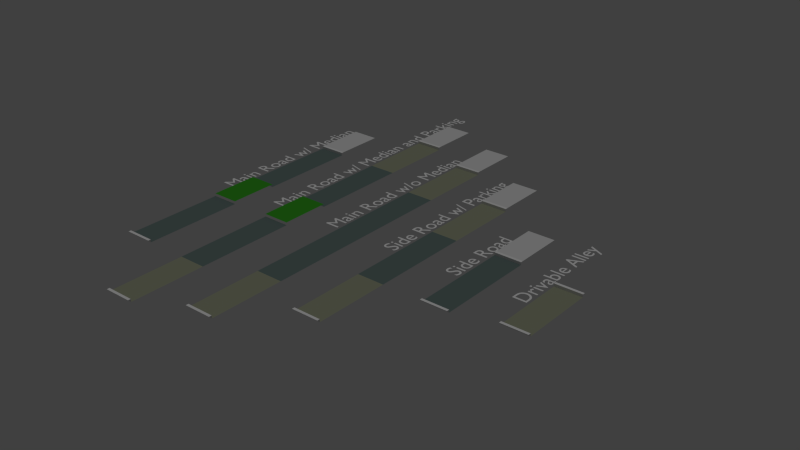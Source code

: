 # Source: Road_Widths.blend  (saved by Blender 2.70.0; exported with 4.5.12 LTS)
import bpy
from mathutils import Matrix  # noqa: F401  (used for matrix-valued properties, if any)

bpy.ops.wm.read_factory_settings(use_empty=True)
scene = bpy.context.scene
scene.name = 'Scene'

# ---- collections
col_collection_1 = bpy.data.collections.new('Collection 1'); scene.collection.children.link(col_collection_1)

# ---- materials (node trees are filled in below, after node groups)
mat_material_002 = bpy.data.materials.new('Material.002')
mat_material_002.alpha_threshold = 0.0
mat_material_002.use_transparent_shadow = False
mat_material_002.diffuse_color = (0.285, 0.3032, 0.2118, 1.0)
mat_material_002.roughness = 0.5
mat_material_002.line_color = (0.0, 0.0, 0.0, 1.0)
mat_material_001 = bpy.data.materials.new('Material.001')
mat_material_001.alpha_threshold = 0.0
mat_material_001.use_transparent_shadow = False
mat_material_001.diffuse_color = (0.1241, 0.1734, 0.1656, 1.0)
mat_material_001.roughness = 0.5
mat_material_001.line_color = (0.0, 0.0, 0.0, 1.0)
mat_material_004 = bpy.data.materials.new('Material.004')
mat_material_004.alpha_threshold = 0.0
mat_material_004.use_transparent_shadow = False
mat_material_004.preview_render_type = 'FLAT'
mat_material_004.diffuse_color = (0.6739, 0.6739, 0.6739, 1.0)
mat_material_004.roughness = 0.5
mat_material_004.line_color = (0.0, 0.0, 0.0, 1.0)
mat_material_003 = bpy.data.materials.new('Material.003')
mat_material_003.alpha_threshold = 0.0
mat_material_003.use_transparent_shadow = False
mat_material_003.diffuse_color = (0.03739, 0.3108, 0.01797, 1.0)
mat_material_003.roughness = 0.5
mat_material_003.line_color = (0.0, 0.0, 0.0, 1.0)

# ---- material node trees

# ---- world
world_world = bpy.data.worlds.new('World'); scene.world = world_world
world_world.color = (0.05088, 0.05088, 0.05088)
world_world.use_sun_shadow = False
world_world.sun_shadow_jitter_overblur = 0.0
world_world.cycles.sampling_method = 'MANUAL'
world_world.cycles.sample_map_resolution = 256

# ---- lights
light_sun = bpy.data.lights.new('Sun', 'SUN')
light_sun.transmission_factor = 0.0
light_sun.angle = 0.1993
light_sun.energy = 0.5
light_sun.shadow_buffer_clip_start = 0.5
light_sun.shadow_soft_size = 0.1
light_sun.shadow_cascade_max_distance = 1000.0
light_sun.cycles.use_multiple_importance_sampling = False

# ---- meshes
me_plane_028 = bpy.data.meshes.new('Plane.028')
me_plane_028.from_pydata([(0.0, 0.0, 0.0), (1.0, 0.0, 0.0), (0.0, 0.0, 0.1), (1.0, 0.0, 0.1), (0.0, 0.1, 0.1), (1.0, 0.1, 0.1)], [], [(0, 1, 3, 2), (2, 3, 5, 4)])
me_plane_028.use_remesh_preserve_volume = False
me_plane_028.use_remesh_preserve_attributes = False
me_plane_028.use_mirror_vertex_groups = False
me_plane_028.update()
me_plane_011 = bpy.data.meshes.new('Plane.011')
me_plane_011.from_pydata([(0.0, 0.0, 0.0), (1.0, 0.0, 0.0), (0.0, 2.75, 0.0), (1.0, 2.75, 0.0)], [], [(0, 1, 3, 2)])
me_plane_011.materials.append(mat_material_002)
me_plane_011.use_remesh_preserve_volume = False
me_plane_011.use_remesh_preserve_attributes = False
me_plane_011.use_mirror_vertex_groups = False
me_plane_011.update()
me_plane_010 = bpy.data.meshes.new('Plane.010')
me_plane_010.from_pydata([(0.0, 0.0, 0.0), (1.0, 0.0, 0.0), (0.0, 0.0, 0.1), (1.0, 0.0, 0.1), (0.0, 0.1, 0.1), (1.0, 0.1, 0.1)], [], [(0, 1, 3, 2), (2, 3, 5, 4)])
me_plane_010.use_remesh_preserve_volume = False
me_plane_010.use_remesh_preserve_attributes = False
me_plane_010.use_mirror_vertex_groups = False
me_plane_010.update()
me_plane_027 = bpy.data.meshes.new('Plane.027')
me_plane_027.from_pydata([(0.0, 0.0, 0.0), (1.0, 0.0, 0.0), (0.0, 0.0, 0.1), (1.0, 0.0, 0.1), (0.0, 0.1, 0.1), (1.0, 0.1, 0.1)], [], [(0, 1, 3, 2), (2, 3, 5, 4)])
me_plane_027.use_remesh_preserve_volume = False
me_plane_027.use_remesh_preserve_attributes = False
me_plane_027.use_mirror_vertex_groups = False
me_plane_027.update()
me_plane_013 = bpy.data.meshes.new('Plane.013')
me_plane_013.from_pydata([(0.0, 0.0, 0.0), (1.0, 0.0, 0.0), (0.0, 0.0, 0.1), (1.0, 0.0, 0.1), (0.0, 0.1, 0.1), (1.0, 0.1, 0.1)], [], [(0, 1, 3, 2), (2, 3, 5, 4)])
me_plane_013.use_remesh_preserve_volume = False
me_plane_013.use_remesh_preserve_attributes = False
me_plane_013.use_mirror_vertex_groups = False
me_plane_013.update()
me_plane_012 = bpy.data.meshes.new('Plane.012')
me_plane_012.from_pydata([(0.0, 0.0, 0.0), (1.0, 0.0, 0.0), (0.0, 3.65, 0.0), (1.0, 3.65, 0.0)], [], [(0, 1, 3, 2)])
me_plane_012.materials.append(mat_material_001)
me_plane_012.use_remesh_preserve_volume = False
me_plane_012.use_remesh_preserve_attributes = False
me_plane_012.use_mirror_vertex_groups = False
me_plane_012.update()
me_plane_029 = bpy.data.meshes.new('Plane.029')
me_plane_029.from_pydata([(0.0, 0.0, 0.0), (1.0, 0.0, 0.0), (0.0, 1.8, 0.0), (1.0, 1.8, 0.0)], [], [(0, 1, 3, 2)])
me_plane_029.materials.append(mat_material_004)
me_plane_029.use_remesh_preserve_volume = False
me_plane_029.use_remesh_preserve_attributes = False
me_plane_029.use_mirror_vertex_groups = False
me_plane_029.update()
me_plane_030 = bpy.data.meshes.new('Plane.030')
me_plane_030.from_pydata([(0.0, 0.0, 0.0), (1.0, 0.0, 0.0), (0.0, 1.8, 0.0), (1.0, 1.8, 0.0)], [], [(0, 1, 3, 2)])
me_plane_030.materials.append(mat_material_004)
me_plane_030.use_remesh_preserve_volume = False
me_plane_030.use_remesh_preserve_attributes = False
me_plane_030.use_mirror_vertex_groups = False
me_plane_030.update()
me_plane_026 = bpy.data.meshes.new('Plane.026')
me_plane_026.from_pydata([(0.0, 0.0, 0.0), (1.0, 0.0, 0.0), (0.0, 2.75, 0.0), (1.0, 2.75, 0.0)], [], [(0, 1, 3, 2)])
me_plane_026.materials.append(mat_material_002)
me_plane_026.use_remesh_preserve_volume = False
me_plane_026.use_remesh_preserve_attributes = False
me_plane_026.use_mirror_vertex_groups = False
me_plane_026.update()
me_plane_025 = bpy.data.meshes.new('Plane.025')
me_plane_025.from_pydata([(0.0, 0.0, 0.0), (1.0, 0.0, 0.0), (0.0, 0.0, 0.1), (1.0, 0.0, 0.1), (0.0, 0.1, 0.1), (1.0, 0.1, 0.1)], [], [(0, 1, 3, 2), (2, 3, 5, 4)])
me_plane_025.use_remesh_preserve_volume = False
me_plane_025.use_remesh_preserve_attributes = False
me_plane_025.use_mirror_vertex_groups = False
me_plane_025.update()
me_plane_009 = bpy.data.meshes.new('Plane.009')
me_plane_009.from_pydata([(0.0, 0.0, 0.0), (1.0, 0.0, 0.0), (0.0, 0.0, 0.1), (1.0, 0.0, 0.1), (0.0, 0.1, 0.1), (1.0, 0.1, 0.1)], [], [(0, 1, 3, 2), (2, 3, 5, 4)])
me_plane_009.use_remesh_preserve_volume = False
me_plane_009.use_remesh_preserve_attributes = False
me_plane_009.use_mirror_vertex_groups = False
me_plane_009.update()
me_plane_008 = bpy.data.meshes.new('Plane.008')
me_plane_008.from_pydata([(0.0, 0.0, 0.0), (1.0, 0.0, 0.0), (0.0, 3.65, 0.0), (1.0, 3.65, 0.0)], [], [(0, 1, 3, 2)])
me_plane_008.materials.append(mat_material_001)
me_plane_008.use_remesh_preserve_volume = False
me_plane_008.use_remesh_preserve_attributes = False
me_plane_008.use_mirror_vertex_groups = False
me_plane_008.update()
me_plane_007 = bpy.data.meshes.new('Plane.007')
me_plane_007.from_pydata([(0.0, 0.0, 0.0), (1.0, 0.0, 0.0), (0.0, 2.75, 0.0), (1.0, 2.75, 0.0)], [], [(0, 1, 3, 2)])
me_plane_007.materials.append(mat_material_002)
me_plane_007.use_remesh_preserve_volume = False
me_plane_007.use_remesh_preserve_attributes = False
me_plane_007.use_mirror_vertex_groups = False
me_plane_007.update()
me_plane_031 = bpy.data.meshes.new('Plane.031')
me_plane_031.from_pydata([(0.0, 0.0, 0.0), (1.0, 0.0, 0.0), (0.0, 1.8, 0.0), (1.0, 1.8, 0.0)], [], [(0, 1, 3, 2)])
me_plane_031.materials.append(mat_material_004)
me_plane_031.use_remesh_preserve_volume = False
me_plane_031.use_remesh_preserve_attributes = False
me_plane_031.use_mirror_vertex_groups = False
me_plane_031.update()
me_plane_024 = bpy.data.meshes.new('Plane.024')
me_plane_024.from_pydata([(0.0, 0.0, 0.0), (1.0, 0.0, 0.0), (0.0, 0.0, 0.1), (1.0, 0.0, 0.1), (0.0, 0.1, 0.1), (1.0, 0.1, 0.1)], [], [(0, 1, 3, 2), (2, 3, 5, 4)])
me_plane_024.use_remesh_preserve_volume = False
me_plane_024.use_remesh_preserve_attributes = False
me_plane_024.use_mirror_vertex_groups = False
me_plane_024.update()
me_plane_023 = bpy.data.meshes.new('Plane.023')
me_plane_023.from_pydata([(0.0, 0.0, 0.0), (1.0, 0.0, 0.0), (0.0, 2.75, 0.0), (1.0, 2.75, 0.0)], [], [(0, 1, 3, 2)])
me_plane_023.materials.append(mat_material_002)
me_plane_023.use_remesh_preserve_volume = False
me_plane_023.use_remesh_preserve_attributes = False
me_plane_023.use_mirror_vertex_groups = False
me_plane_023.update()
me_plane_022 = bpy.data.meshes.new('Plane.022')
me_plane_022.from_pydata([(0.0, 0.0, 0.0), (1.0, 0.0, 0.0), (0.0, 3.65, 0.0), (1.0, 3.65, 0.0)], [], [(0, 1, 3, 2)])
me_plane_022.materials.append(mat_material_001)
me_plane_022.use_remesh_preserve_volume = False
me_plane_022.use_remesh_preserve_attributes = False
me_plane_022.use_mirror_vertex_groups = False
me_plane_022.update()
me_plane_006 = bpy.data.meshes.new('Plane.006')
me_plane_006.from_pydata([(0.0, 0.0, 0.0), (1.0, 0.0, 0.0), (0.0, 3.65, 0.0), (1.0, 3.65, 0.0)], [], [(0, 1, 3, 2)])
me_plane_006.materials.append(mat_material_001)
me_plane_006.use_remesh_preserve_volume = False
me_plane_006.use_remesh_preserve_attributes = False
me_plane_006.use_mirror_vertex_groups = False
me_plane_006.update()
me_plane_005 = bpy.data.meshes.new('Plane.005')
me_plane_005.from_pydata([(0.0, 0.0, 0.0), (1.0, 0.0, 0.0), (0.0, 2.75, 0.0), (1.0, 2.75, 0.0)], [], [(0, 1, 3, 2)])
me_plane_005.materials.append(mat_material_002)
me_plane_005.use_remesh_preserve_volume = False
me_plane_005.use_remesh_preserve_attributes = False
me_plane_005.use_mirror_vertex_groups = False
me_plane_005.update()
me_plane_004 = bpy.data.meshes.new('Plane.004')
me_plane_004.from_pydata([(0.0, 0.0, 0.0), (1.0, 0.0, 0.0), (0.0, 0.0, 0.1), (1.0, 0.0, 0.1), (0.0, 0.1, 0.1), (1.0, 0.1, 0.1)], [], [(0, 1, 3, 2), (2, 3, 5, 4)])
me_plane_004.use_remesh_preserve_volume = False
me_plane_004.use_remesh_preserve_attributes = False
me_plane_004.use_mirror_vertex_groups = False
me_plane_004.update()
me_plane_032 = bpy.data.meshes.new('Plane.032')
me_plane_032.from_pydata([(0.0, 0.0, 0.0), (1.0, 0.0, 0.0), (0.0, 1.8, 0.0), (1.0, 1.8, 0.0)], [], [(0, 1, 3, 2)])
me_plane_032.materials.append(mat_material_004)
me_plane_032.use_remesh_preserve_volume = False
me_plane_032.use_remesh_preserve_attributes = False
me_plane_032.use_mirror_vertex_groups = False
me_plane_032.update()
me_plane_021 = bpy.data.meshes.new('Plane.021')
me_plane_021.from_pydata([(0.0, 0.0, 0.0), (1.0, 0.0, 0.0), (0.0, 3.65, 0.0), (1.0, 3.65, 0.0)], [], [(0, 1, 3, 2)])
me_plane_021.materials.append(mat_material_001)
me_plane_021.use_remesh_preserve_volume = False
me_plane_021.use_remesh_preserve_attributes = False
me_plane_021.use_mirror_vertex_groups = False
me_plane_021.update()
me_plane_020 = bpy.data.meshes.new('Plane.020')
me_plane_020.from_pydata([(0.0, 0.0, 0.0), (1.0, 0.0, 0.0), (0.0, 2.75, 0.0), (1.0, 2.75, 0.0)], [], [(0, 1, 3, 2)])
me_plane_020.materials.append(mat_material_002)
me_plane_020.use_remesh_preserve_volume = False
me_plane_020.use_remesh_preserve_attributes = False
me_plane_020.use_mirror_vertex_groups = False
me_plane_020.update()
me_plane_019 = bpy.data.meshes.new('Plane.019')
me_plane_019.from_pydata([(0.0, 0.0, 0.0), (1.0, 0.0, 0.0), (0.0, 0.0, 0.1), (1.0, 0.0, 0.1), (0.0, 0.1, 0.1), (1.0, 0.1, 0.1)], [], [(0, 1, 3, 2), (2, 3, 5, 4)])
me_plane_019.use_remesh_preserve_volume = False
me_plane_019.use_remesh_preserve_attributes = False
me_plane_019.use_mirror_vertex_groups = False
me_plane_019.update()
me_plane_003 = bpy.data.meshes.new('Plane.003')
me_plane_003.from_pydata([(0.0, 0.0, 0.0), (1.0, 0.0, 0.0), (0.0, 0.0, 0.1), (1.0, 0.0, 0.1), (0.0, 0.1, 0.1), (1.0, 0.1, 0.1)], [], [(0, 1, 3, 2), (2, 3, 5, 4)])
me_plane_003.use_remesh_preserve_volume = False
me_plane_003.use_remesh_preserve_attributes = False
me_plane_003.use_mirror_vertex_groups = False
me_plane_003.update()
me_plane_002 = bpy.data.meshes.new('Plane.002')
me_plane_002.from_pydata([(0.0, -0.9, 0.0), (1.0, -0.9, 0.0), (0.0, 0.9, 0.0), (1.0, 0.9, 0.0)], [], [(0, 1, 3, 2)])
me_plane_002.materials.append(mat_material_003)
me_plane_002.use_remesh_preserve_volume = False
me_plane_002.use_remesh_preserve_attributes = False
me_plane_002.use_mirror_vertex_groups = False
me_plane_002.update()
me_plane_001 = bpy.data.meshes.new('Plane.001')
me_plane_001.from_pydata([(0.0, 0.0, 0.0), (1.0, 0.0, 0.0), (0.0, 2.75, 0.0), (1.0, 2.75, 0.0)], [], [(0, 1, 3, 2)])
me_plane_001.materials.append(mat_material_002)
me_plane_001.use_remesh_preserve_volume = False
me_plane_001.use_remesh_preserve_attributes = False
me_plane_001.use_mirror_vertex_groups = False
me_plane_001.update()
me_plane = bpy.data.meshes.new('Plane')
me_plane.from_pydata([(0.0, 0.0, 0.0), (1.0, 0.0, 0.0), (0.0, 3.65, 0.0), (1.0, 3.65, 0.0)], [], [(0, 1, 3, 2)])
me_plane.materials.append(mat_material_001)
me_plane.use_remesh_preserve_volume = False
me_plane.use_remesh_preserve_attributes = False
me_plane.use_mirror_vertex_groups = False
me_plane.update()
me_plane_033 = bpy.data.meshes.new('Plane.033')
me_plane_033.from_pydata([(0.0, 0.0, 0.0), (1.0, 0.0, 0.0), (0.0, 1.8, 0.0), (1.0, 1.8, 0.0)], [], [(0, 1, 3, 2)])
me_plane_033.materials.append(mat_material_004)
me_plane_033.use_remesh_preserve_volume = False
me_plane_033.use_remesh_preserve_attributes = False
me_plane_033.use_mirror_vertex_groups = False
me_plane_033.update()
me_plane_018 = bpy.data.meshes.new('Plane.018')
me_plane_018.from_pydata([(0.0, 0.0, 0.0), (1.0, 0.0, 0.0), (0.0, 0.0, 0.1), (1.0, 0.0, 0.1), (0.0, -0.1, 0.1), (1.0, -0.1, 0.1)], [], [(0, 2, 3, 1), (2, 4, 5, 3)])
me_plane_018.use_remesh_preserve_volume = False
me_plane_018.use_remesh_preserve_attributes = False
me_plane_018.use_mirror_vertex_groups = False
me_plane_018.update()
me_plane_017 = bpy.data.meshes.new('Plane.017')
me_plane_017.from_pydata([(0.0, 0.0, 0.0), (1.0, 0.0, 0.0), (0.0, 3.65, 0.0), (1.0, 3.65, 0.0)], [], [(0, 1, 3, 2)])
me_plane_017.materials.append(mat_material_001)
me_plane_017.use_remesh_preserve_volume = False
me_plane_017.use_remesh_preserve_attributes = False
me_plane_017.use_mirror_vertex_groups = False
me_plane_017.update()
me_plane_016 = bpy.data.meshes.new('Plane.016')
me_plane_016.from_pydata([(0.0, 0.0, 0.0), (1.0, 0.0, 0.0), (0.0, 0.0, 0.1), (1.0, 0.0, 0.1), (0.0, 0.1, 0.1), (1.0, 0.1, 0.1)], [], [(0, 1, 3, 2), (2, 3, 5, 4)])
me_plane_016.use_remesh_preserve_volume = False
me_plane_016.use_remesh_preserve_attributes = False
me_plane_016.use_mirror_vertex_groups = False
me_plane_016.update()
me_plane_015 = bpy.data.meshes.new('Plane.015')
me_plane_015.from_pydata([(0.0, 0.0, 0.0), (1.0, 0.0, 0.0), (0.0, 3.65, 0.0), (1.0, 3.65, 0.0)], [], [(0, 1, 3, 2)])
me_plane_015.materials.append(mat_material_001)
me_plane_015.use_remesh_preserve_volume = False
me_plane_015.use_remesh_preserve_attributes = False
me_plane_015.use_mirror_vertex_groups = False
me_plane_015.update()
me_plane_014 = bpy.data.meshes.new('Plane.014')
me_plane_014.from_pydata([(0.0, -0.9, 0.0), (1.0, -0.9, 0.0), (0.0, 0.9, 0.0), (1.0, 0.9, 0.0)], [], [(0, 1, 3, 2)])
me_plane_014.materials.append(mat_material_003)
me_plane_014.use_remesh_preserve_volume = False
me_plane_014.use_remesh_preserve_attributes = False
me_plane_014.use_mirror_vertex_groups = False
me_plane_014.update()

# ---- curves / text
txt_text_005 = bpy.data.curves.new('Text.005', 'FONT')
txt_text_005.dimensions = '2D'
txt_text_005.body = 'Drivable Alley'
txt_text_005.use_path_clamp = True
txt_text_005.bevel_resolution = 0
txt_text_005.size = 0.75
txt_text_004 = bpy.data.curves.new('Text.004', 'FONT')
txt_text_004.dimensions = '2D'
txt_text_004.body = 'Side Road'
txt_text_004.use_path_clamp = True
txt_text_004.bevel_resolution = 0
txt_text_004.size = 0.75
txt_text_003 = bpy.data.curves.new('Text.003', 'FONT')
txt_text_003.dimensions = '2D'
txt_text_003.body = 'Side Road w/ Parking'
txt_text_003.use_path_clamp = True
txt_text_003.bevel_resolution = 0
txt_text_003.size = 0.75
txt_text_002 = bpy.data.curves.new('Text.002', 'FONT')
txt_text_002.dimensions = '2D'
txt_text_002.body = 'Main Road w/o Median'
txt_text_002.use_path_clamp = True
txt_text_002.bevel_resolution = 0
txt_text_002.size = 0.75
txt_text_001 = bpy.data.curves.new('Text.001', 'FONT')
txt_text_001.dimensions = '2D'
txt_text_001.body = 'Main Road w/ Median and Parking'
txt_text_001.use_path_clamp = True
txt_text_001.bevel_resolution = 0
txt_text_001.size = 0.75
txt_text = bpy.data.curves.new('Text', 'FONT')
txt_text.dimensions = '2D'
txt_text.body = 'Main Road w/ Median'
txt_text.use_path_clamp = True
txt_text.bevel_resolution = 0
txt_text.size = 0.75

# ---- objects
ob_sun = bpy.data.objects.new('Sun', light_sun)
ob_empty_005 = bpy.data.objects.new('Empty.005', None)
ob_text_005 = bpy.data.objects.new('TEXT.005', txt_text_005)
ob_plane_011 = bpy.data.objects.new('Plane.011', me_plane_028)
ob_sideroadlane_003 = bpy.data.objects.new('SideRoadLane.003', me_plane_011)
ob_plane_003 = bpy.data.objects.new('Plane.003', me_plane_010)
ob_empty_004 = bpy.data.objects.new('Empty.004', None)
ob_text_004 = bpy.data.objects.new('TEXT.004', txt_text_004)
ob_plane_010 = bpy.data.objects.new('Plane.010', me_plane_027)
ob_plane_004 = bpy.data.objects.new('Plane.004', me_plane_013)
ob_mainroadlane_003 = bpy.data.objects.new('MainRoadLane.003', me_plane_012)
ob_minsidewalk = bpy.data.objects.new('MinSidewalk', me_plane_029)
ob_empty_003 = bpy.data.objects.new('Empty.003', None)
ob_text_003 = bpy.data.objects.new('TEXT.003', txt_text_003)
ob_minsidewalk_001 = bpy.data.objects.new('MinSidewalk.001', me_plane_030)
ob_sideroadlane_006 = bpy.data.objects.new('SideRoadLane.006', me_plane_026)
ob_plane_009 = bpy.data.objects.new('Plane.009', me_plane_025)
ob_plane_002 = bpy.data.objects.new('Plane.002', me_plane_009)
ob_mainroadlane_002 = bpy.data.objects.new('MainRoadLane.002', me_plane_008)
ob_sideroadlane_002 = bpy.data.objects.new('SideRoadLane.002', me_plane_007)
ob_empty_002 = bpy.data.objects.new('Empty.002', None)
ob_text_002 = bpy.data.objects.new('TEXT.002', txt_text_002)
ob_minsidewalk_002 = bpy.data.objects.new('MinSidewalk.002', me_plane_031)
ob_plane_008 = bpy.data.objects.new('Plane.008', me_plane_024)
ob_sideroadlane_005 = bpy.data.objects.new('SideRoadLane.005', me_plane_023)
ob_mainroadlane_007 = bpy.data.objects.new('MainRoadLane.007', me_plane_022)
ob_mainroadlane_001 = bpy.data.objects.new('MainRoadLane.001', me_plane_006)
ob_sideroadlane_001 = bpy.data.objects.new('SideRoadLane.001', me_plane_005)
ob_plane_001 = bpy.data.objects.new('Plane.001', me_plane_004)
ob_empty_001 = bpy.data.objects.new('Empty.001', None)
ob_text_001 = bpy.data.objects.new('TEXT.001', txt_text_001)
ob_minsidewalk_003 = bpy.data.objects.new('MinSidewalk.003', me_plane_032)
ob_mainroadlane_006 = bpy.data.objects.new('MainRoadLane.006', me_plane_021)
ob_sideroadlane_004 = bpy.data.objects.new('SideRoadLane.004', me_plane_020)
ob_plane_007 = bpy.data.objects.new('Plane.007', me_plane_019)
ob_plane = bpy.data.objects.new('Plane', me_plane_003)
ob_median = bpy.data.objects.new('Median', me_plane_002)
ob_sideroadlane = bpy.data.objects.new('SideRoadLane', me_plane_001)
ob_mainroadlane = bpy.data.objects.new('MainRoadLane', me_plane)
ob_empty = bpy.data.objects.new('Empty', None)
ob_text = bpy.data.objects.new('TEXT', txt_text)
ob_minsidewalk_004 = bpy.data.objects.new('MinSidewalk.004', me_plane_033)
ob_plane_006 = bpy.data.objects.new('Plane.006', me_plane_018)
ob_mainroadlane_005 = bpy.data.objects.new('MainRoadLane.005', me_plane_017)
ob_plane_005 = bpy.data.objects.new('Plane.005', me_plane_016)
ob_mainroadlane_004 = bpy.data.objects.new('MainRoadLane.004', me_plane_015)
ob_median_001 = bpy.data.objects.new('Median.001', me_plane_014)

# ---- transforms, parenting, visibility, modifiers, constraints
ob_sun.location = (11.93, -11.81, -5.729)
ob_sun.lineart.crease_threshold = 0.0
ob_empty_005.location = (10.0, 0.0, 0.0)
ob_empty_005.empty_image_offset = (0.0, 0.0)
ob_empty_005.lineart.crease_threshold = 0.0
ob_text_005.parent = ob_empty_005
ob_text_005.matrix_parent_inverse = Matrix(((1.0, 0.0, 0.0, -10.0), (0.0, 1.0, 0.0, -0.0), (0.0, 0.0, 1.0, -0.0), (0.0, 0.0, 0.0, 1.0)))
ob_text_005.location = (9.9, 0.0, 0.0)
ob_text_005.rotation_euler = (0.0, -0.0, 1.571)
ob_text_005.lineart.crease_threshold = 0.0
ob_plane_011.parent = ob_empty_005
ob_plane_011.matrix_parent_inverse = Matrix(((1.0, 0.0, 0.0, -10.0), (0.0, 1.0, 0.0, -0.0), (0.0, 0.0, 1.0, -0.0), (0.0, 0.0, 0.0, 1.0)))
ob_plane_011.location = (10.0, -1.375, 0.0)
ob_plane_011.scale = (1.0, -1.0, 1.0)
ob_plane_011.lineart.crease_threshold = 0.0
ob_sideroadlane_003.parent = ob_empty_005
ob_sideroadlane_003.matrix_parent_inverse = Matrix(((1.0, 0.0, 0.0, -10.0), (0.0, 1.0, 0.0, -0.0), (0.0, 0.0, 1.0, -0.0), (0.0, 0.0, 0.0, 1.0)))
ob_sideroadlane_003.location = (10.0, -1.375, 0.0)
ob_sideroadlane_003.lineart.crease_threshold = 0.0
ob_plane_003.parent = ob_empty_005
ob_plane_003.matrix_parent_inverse = Matrix(((1.0, 0.0, 0.0, -10.0), (0.0, 1.0, 0.0, -0.0), (0.0, 0.0, 1.0, -0.0), (0.0, 0.0, 0.0, 1.0)))
ob_plane_003.location = (10.0, 1.375, 0.0)
ob_plane_003.lineart.crease_threshold = 0.0
ob_empty_004.location = (7.5, 0.0, 0.0)
ob_empty_004.empty_image_offset = (0.0, 0.0)
ob_empty_004.lineart.crease_threshold = 0.0
ob_text_004.parent = ob_empty_004
ob_text_004.matrix_parent_inverse = Matrix(((1.0, 0.0, 0.0, -7.5), (0.0, 1.0, 0.0, -0.0), (0.0, 0.0, 1.0, -0.0), (0.0, 0.0, 0.0, 1.0)))
ob_text_004.location = (7.4, 0.0, 0.0)
ob_text_004.rotation_euler = (0.0, -0.0, 1.571)
ob_text_004.lineart.crease_threshold = 0.0
ob_plane_010.parent = ob_empty_004
ob_plane_010.matrix_parent_inverse = Matrix(((1.0, 0.0, 0.0, -7.5), (0.0, 1.0, 0.0, -0.0), (0.0, 0.0, 1.0, -0.0), (0.0, 0.0, 0.0, 1.0)))
ob_plane_010.location = (7.5, -1.825, 0.0)
ob_plane_010.scale = (1.0, -1.0, 1.0)
ob_plane_010.lineart.crease_threshold = 0.0
ob_plane_004.parent = ob_empty_004
ob_plane_004.matrix_parent_inverse = Matrix(((1.0, 0.0, 0.0, -7.5), (0.0, 1.0, 0.0, -0.0), (0.0, 0.0, 1.0, -0.0), (0.0, 0.0, 0.0, 1.0)))
ob_plane_004.location = (7.5, 1.825, 0.0)
ob_plane_004.lineart.crease_threshold = 0.0
ob_mainroadlane_003.parent = ob_empty_004
ob_mainroadlane_003.matrix_parent_inverse = Matrix(((1.0, 0.0, 0.0, -7.5), (0.0, 1.0, 0.0, -0.0), (0.0, 0.0, 1.0, -0.0), (0.0, 0.0, 0.0, 1.0)))
ob_mainroadlane_003.location = (7.5, -1.825, 0.0)
ob_mainroadlane_003.lineart.crease_threshold = 0.0
ob_minsidewalk.parent = ob_empty_004
ob_minsidewalk.matrix_parent_inverse = Matrix(((1.0, 0.0, 0.0, -7.5), (0.0, 1.0, 0.0, -0.0), (0.0, 0.0, 1.0, -0.0), (0.0, 0.0, 0.0, 1.0)))
ob_minsidewalk.location = (7.5, 1.925, 0.1)
ob_minsidewalk.lineart.crease_threshold = 0.0
ob_empty_003.location = (5.0, 0.0, 0.0)
ob_empty_003.empty_image_offset = (0.0, 0.0)
ob_empty_003.lineart.crease_threshold = 0.0
ob_text_003.parent = ob_empty_003
ob_text_003.matrix_parent_inverse = Matrix(((1.0, 0.0, 0.0, -5.0), (0.0, 1.0, 0.0, -0.0), (0.0, 0.0, 1.0, -0.0), (0.0, 0.0, 0.0, 1.0)))
ob_text_003.location = (4.9, 0.0, 0.0)
ob_text_003.rotation_euler = (0.0, -0.0, 1.571)
ob_text_003.lineart.crease_threshold = 0.0
ob_minsidewalk_001.parent = ob_empty_003
ob_minsidewalk_001.matrix_parent_inverse = Matrix(((1.0, 0.0, 0.0, -5.0), (0.0, 1.0, 0.0, -0.0), (0.0, 0.0, 1.0, -0.0), (0.0, 0.0, 0.0, 1.0)))
ob_minsidewalk_001.location = (5.0, 4.675, 0.1)
ob_minsidewalk_001.lineart.crease_threshold = 0.0
ob_sideroadlane_006.parent = ob_empty_003
ob_sideroadlane_006.matrix_parent_inverse = Matrix(((1.0, 0.0, 0.0, -5.0), (0.0, 1.0, 0.0, -0.0), (0.0, 0.0, 1.0, -0.0), (0.0, 0.0, 0.0, 1.0)))
ob_sideroadlane_006.location = (5.0, -1.825, 0.0)
ob_sideroadlane_006.scale = (1.0, -1.0, 1.0)
ob_sideroadlane_006.lineart.crease_threshold = 0.0
ob_plane_009.parent = ob_empty_003
ob_plane_009.matrix_parent_inverse = Matrix(((1.0, 0.0, 0.0, -5.0), (0.0, 1.0, 0.0, -0.0), (0.0, 0.0, 1.0, -0.0), (0.0, 0.0, 0.0, 1.0)))
ob_plane_009.location = (5.0, -4.575, 0.0)
ob_plane_009.scale = (1.0, -1.0, 1.0)
ob_plane_009.lineart.crease_threshold = 0.0
ob_plane_002.parent = ob_empty_003
ob_plane_002.matrix_parent_inverse = Matrix(((1.0, 0.0, 0.0, -5.0), (0.0, 1.0, 0.0, -0.0), (0.0, 0.0, 1.0, -0.0), (0.0, 0.0, 0.0, 1.0)))
ob_plane_002.location = (5.0, 4.575, 0.0)
ob_plane_002.lineart.crease_threshold = 0.0
ob_mainroadlane_002.parent = ob_empty_003
ob_mainroadlane_002.matrix_parent_inverse = Matrix(((1.0, 0.0, 0.0, -5.0), (0.0, 1.0, 0.0, -0.0), (0.0, 0.0, 1.0, -0.0), (0.0, 0.0, 0.0, 1.0)))
ob_mainroadlane_002.location = (5.0, -1.825, 0.0)
ob_mainroadlane_002.lineart.crease_threshold = 0.0
ob_sideroadlane_002.parent = ob_empty_003
ob_sideroadlane_002.matrix_parent_inverse = Matrix(((1.0, 0.0, 0.0, -5.0), (0.0, 1.0, 0.0, -0.0), (0.0, 0.0, 1.0, -0.0), (0.0, 0.0, 0.0, 1.0)))
ob_sideroadlane_002.location = (5.0, 1.825, 0.0)
ob_sideroadlane_002.lineart.crease_threshold = 0.0
ob_empty_002.location = (2.5, 0.0, 0.0)
ob_empty_002.empty_image_offset = (0.0, 0.0)
ob_empty_002.lineart.crease_threshold = 0.0
ob_text_002.parent = ob_empty_002
ob_text_002.matrix_parent_inverse = Matrix(((1.0, 0.0, 0.0, -2.5), (0.0, 1.0, 0.0, -0.0), (0.0, 0.0, 1.0, -0.0), (0.0, 0.0, 0.0, 1.0)))
ob_text_002.location = (2.4, 0.0, 0.0)
ob_text_002.rotation_euler = (0.0, -0.0, 1.571)
ob_text_002.lineart.crease_threshold = 0.0
ob_minsidewalk_002.parent = ob_empty_002
ob_minsidewalk_002.matrix_parent_inverse = Matrix(((1.0, 0.0, 0.0, -2.5), (0.0, 1.0, 0.0, -0.0), (0.0, 0.0, 1.0, -0.0), (0.0, 0.0, 0.0, 1.0)))
ob_minsidewalk_002.location = (2.5, 6.5, 0.1)
ob_minsidewalk_002.lineart.crease_threshold = 0.0
ob_plane_008.parent = ob_empty_002
ob_plane_008.matrix_parent_inverse = Matrix(((1.0, 0.0, 0.0, -2.5), (0.0, 1.0, 0.0, -0.0), (0.0, 0.0, 1.0, -0.0), (0.0, 0.0, 0.0, 1.0)))
ob_plane_008.location = (2.5, -6.4, 0.0)
ob_plane_008.scale = (1.0, -1.0, 1.0)
ob_plane_008.lineart.crease_threshold = 0.0
ob_sideroadlane_005.parent = ob_empty_002
ob_sideroadlane_005.matrix_parent_inverse = Matrix(((1.0, 0.0, 0.0, -2.5), (0.0, 1.0, 0.0, -0.0), (0.0, 0.0, 1.0, -0.0), (0.0, 0.0, 0.0, 1.0)))
ob_sideroadlane_005.location = (2.5, -3.65, 0.0)
ob_sideroadlane_005.scale = (1.0, -1.0, 1.0)
ob_sideroadlane_005.lineart.crease_threshold = 0.0
ob_mainroadlane_007.parent = ob_empty_002
ob_mainroadlane_007.matrix_parent_inverse = Matrix(((1.0, 0.0, 0.0, -2.5), (0.0, 1.0, 0.0, -0.0), (0.0, 0.0, 1.0, -0.0), (0.0, 0.0, 0.0, 1.0)))
ob_mainroadlane_007.location = (2.5, 0.0, 0.0)
ob_mainroadlane_007.scale = (1.0, -1.0, 1.0)
ob_mainroadlane_007.lineart.crease_threshold = 0.0
ob_mainroadlane_001.parent = ob_empty_002
ob_mainroadlane_001.matrix_parent_inverse = Matrix(((1.0, 0.0, 0.0, -2.5), (0.0, 1.0, 0.0, -0.0), (0.0, 0.0, 1.0, -0.0), (0.0, 0.0, 0.0, 1.0)))
ob_mainroadlane_001.location = (2.5, 0.0, 0.0)
ob_mainroadlane_001.lineart.crease_threshold = 0.0
ob_sideroadlane_001.parent = ob_empty_002
ob_sideroadlane_001.matrix_parent_inverse = Matrix(((1.0, 0.0, 0.0, -2.5), (0.0, 1.0, 0.0, -0.0), (0.0, 0.0, 1.0, -0.0), (0.0, 0.0, 0.0, 1.0)))
ob_sideroadlane_001.location = (2.5, 3.65, 0.0)
ob_sideroadlane_001.lineart.crease_threshold = 0.0
ob_plane_001.parent = ob_empty_002
ob_plane_001.matrix_parent_inverse = Matrix(((1.0, 0.0, 0.0, -2.5), (0.0, 1.0, 0.0, -0.0), (0.0, 0.0, 1.0, -0.0), (0.0, 0.0, 0.0, 1.0)))
ob_plane_001.location = (2.5, 6.4, 0.0)
ob_plane_001.lineart.crease_threshold = 0.0
ob_empty_001.location = (0.0, 0.0, 0.0)
ob_empty_001.empty_image_offset = (0.0, 0.0)
ob_empty_001.lineart.crease_threshold = 0.0
ob_text_001.parent = ob_empty_001
ob_text_001.location = (-0.1, 0.0, 0.0)
ob_text_001.rotation_euler = (0.0, -0.0, 1.571)
ob_text_001.lineart.crease_threshold = 0.0
ob_minsidewalk_003.parent = ob_empty_001
ob_minsidewalk_003.location = (0.0, 7.4, 0.1)
ob_minsidewalk_003.lineart.crease_threshold = 0.0
ob_mainroadlane_006.parent = ob_empty_001
ob_mainroadlane_006.location = (0.0, -0.9, 0.0)
ob_mainroadlane_006.scale = (1.0, -1.0, 1.0)
ob_mainroadlane_006.lineart.crease_threshold = 0.0
ob_sideroadlane_004.parent = ob_empty_001
ob_sideroadlane_004.location = (0.0, -4.55, 0.0)
ob_sideroadlane_004.scale = (1.0, -1.0, 1.0)
ob_sideroadlane_004.lineart.crease_threshold = 0.0
ob_plane_007.parent = ob_empty_001
ob_plane_007.location = (0.0, -7.3, 0.0)
ob_plane_007.scale = (1.0, -1.0, 1.0)
ob_plane_007.lineart.crease_threshold = 0.0
ob_plane.parent = ob_empty_001
ob_plane.location = (0.0, 7.3, 0.0)
ob_plane.lineart.crease_threshold = 0.0
ob_median.parent = ob_empty_001
ob_median.location = (0.0, 0.0, 0.1)
ob_median.lineart.crease_threshold = 0.0
ob_sideroadlane.parent = ob_empty_001
ob_sideroadlane.location = (0.0, 4.55, 0.0)
ob_sideroadlane.lineart.crease_threshold = 0.0
ob_mainroadlane.parent = ob_empty_001
ob_mainroadlane.location = (0.0, 0.9, 0.0)
ob_mainroadlane.lineart.crease_threshold = 0.0
ob_empty.location = (-2.5, 0.0, 0.0)
ob_empty.empty_image_offset = (0.0, 0.0)
ob_empty.lineart.crease_threshold = 0.0
ob_text.parent = ob_empty
ob_text.matrix_parent_inverse = Matrix(((1.0, 0.0, 0.0, 2.5), (0.0, 1.0, 0.0, 0.0), (0.0, 0.0, 1.0, 0.0), (0.0, 0.0, 0.0, 1.0)))
ob_text.location = (-2.6, 0.0, 0.0)
ob_text.rotation_euler = (0.0, -0.0, 1.571)
ob_text.lineart.crease_threshold = 0.0
ob_minsidewalk_004.parent = ob_empty
ob_minsidewalk_004.matrix_parent_inverse = Matrix(((1.0, 0.0, 0.0, 2.5), (0.0, 1.0, 0.0, 0.0), (0.0, 0.0, 1.0, 0.0), (0.0, 0.0, 0.0, 1.0)))
ob_minsidewalk_004.location = (-2.5, 4.65, 0.1)
ob_minsidewalk_004.lineart.crease_threshold = 0.0
ob_plane_006.parent = ob_empty
ob_plane_006.matrix_parent_inverse = Matrix(((1.0, 0.0, 0.0, 2.5), (0.0, 1.0, 0.0, 0.0), (0.0, 0.0, 1.0, 0.0), (0.0, 0.0, 0.0, 1.0)))
ob_plane_006.location = (-2.5, -4.55, 0.0)
ob_plane_006.lineart.crease_threshold = 0.0
ob_mainroadlane_005.parent = ob_empty
ob_mainroadlane_005.matrix_parent_inverse = Matrix(((1.0, 0.0, 0.0, 2.5), (0.0, 1.0, 0.0, 0.0), (0.0, 0.0, 1.0, 0.0), (0.0, 0.0, 0.0, 1.0)))
ob_mainroadlane_005.location = (-2.5, -0.9, 0.0)
ob_mainroadlane_005.scale = (1.0, -1.0, 1.0)
ob_mainroadlane_005.lineart.crease_threshold = 0.0
ob_plane_005.parent = ob_empty
ob_plane_005.matrix_parent_inverse = Matrix(((1.0, 0.0, 0.0, 2.5), (0.0, 1.0, 0.0, 0.0), (0.0, 0.0, 1.0, 0.0), (0.0, 0.0, 0.0, 1.0)))
ob_plane_005.location = (-2.5, 4.55, 0.0)
ob_plane_005.lineart.crease_threshold = 0.0
ob_mainroadlane_004.parent = ob_empty
ob_mainroadlane_004.matrix_parent_inverse = Matrix(((1.0, 0.0, 0.0, 2.5), (0.0, 1.0, 0.0, 0.0), (0.0, 0.0, 1.0, 0.0), (0.0, 0.0, 0.0, 1.0)))
ob_mainroadlane_004.location = (-2.5, 0.9, 0.0)
ob_mainroadlane_004.lineart.crease_threshold = 0.0
ob_median_001.parent = ob_empty
ob_median_001.matrix_parent_inverse = Matrix(((1.0, 0.0, 0.0, 2.5), (0.0, 1.0, 0.0, 0.0), (0.0, 0.0, 1.0, 0.0), (0.0, 0.0, 0.0, 1.0)))
ob_median_001.location = (-2.5, 0.0, 0.1)
ob_median_001.lineart.crease_threshold = 0.0

# ---- collection membership
col_collection_1.objects.link(ob_sun)
col_collection_1.objects.link(ob_empty_005)
col_collection_1.objects.link(ob_text_005)
col_collection_1.objects.link(ob_plane_011)
col_collection_1.objects.link(ob_sideroadlane_003)
col_collection_1.objects.link(ob_plane_003)
col_collection_1.objects.link(ob_empty_004)
col_collection_1.objects.link(ob_text_004)
col_collection_1.objects.link(ob_plane_010)
col_collection_1.objects.link(ob_plane_004)
col_collection_1.objects.link(ob_mainroadlane_003)
col_collection_1.objects.link(ob_minsidewalk)
col_collection_1.objects.link(ob_empty_003)
col_collection_1.objects.link(ob_text_003)
col_collection_1.objects.link(ob_minsidewalk_001)
col_collection_1.objects.link(ob_sideroadlane_006)
col_collection_1.objects.link(ob_plane_009)
col_collection_1.objects.link(ob_plane_002)
col_collection_1.objects.link(ob_mainroadlane_002)
col_collection_1.objects.link(ob_sideroadlane_002)
col_collection_1.objects.link(ob_empty_002)
col_collection_1.objects.link(ob_text_002)
col_collection_1.objects.link(ob_minsidewalk_002)
col_collection_1.objects.link(ob_plane_008)
col_collection_1.objects.link(ob_sideroadlane_005)
col_collection_1.objects.link(ob_mainroadlane_007)
col_collection_1.objects.link(ob_mainroadlane_001)
col_collection_1.objects.link(ob_sideroadlane_001)
col_collection_1.objects.link(ob_plane_001)
col_collection_1.objects.link(ob_empty_001)
col_collection_1.objects.link(ob_text_001)
col_collection_1.objects.link(ob_minsidewalk_003)
col_collection_1.objects.link(ob_mainroadlane_006)
col_collection_1.objects.link(ob_sideroadlane_004)
col_collection_1.objects.link(ob_plane_007)
col_collection_1.objects.link(ob_plane)
col_collection_1.objects.link(ob_median)
col_collection_1.objects.link(ob_sideroadlane)
col_collection_1.objects.link(ob_mainroadlane)
col_collection_1.objects.link(ob_empty)
col_collection_1.objects.link(ob_text)
col_collection_1.objects.link(ob_minsidewalk_004)
col_collection_1.objects.link(ob_plane_006)
col_collection_1.objects.link(ob_mainroadlane_005)
col_collection_1.objects.link(ob_plane_005)
col_collection_1.objects.link(ob_mainroadlane_004)
col_collection_1.objects.link(ob_median_001)

# ---- scene / render settings (as saved in the file)
scene.frame_start = 1; scene.frame_end = 250; scene.frame_set(1)
scene.render.engine = 'BLENDER_EEVEE_NEXT'
scene.render.resolution_percentage = 50
scene.render.dither_intensity = 0.0
scene.cycles.use_denoising = False
scene.cycles.samples = 10
scene.cycles.sampling_pattern = 'TABULATED_SOBOL'
scene.cycles.light_sampling_threshold = 0.0
scene.cycles.use_adaptive_sampling = False
scene.cycles.use_light_tree = False
scene.cycles.blur_glossy = 0.0
scene.cycles.volume_bounces = 1
scene.cycles.pixel_filter_type = 'GAUSSIAN'
scene.cycles.sample_clamp_indirect = 0.0
scene.view_settings.view_transform = 'Standard'
bpy.context.view_layer.update()

# ---- added for rendering (the .blend has no active camera): camera
cam_auto = bpy.data.cameras.new('AutoCamera')
cam_auto.lens = 50.0
cam_auto.sensor_width = 36.0
cam_auto.clip_end = 1000.0
ob_auto_camera = bpy.data.objects.new('AutoCamera', cam_auto)
scene.collection.objects.link(ob_auto_camera)
ob_auto_camera.location = (24.8791, -23.6828, 16.8006)
ob_auto_camera.rotation_euler = (1.09748, -7.21219e-08, 0.694738)
scene.camera = ob_auto_camera
bpy.context.view_layer.update()

